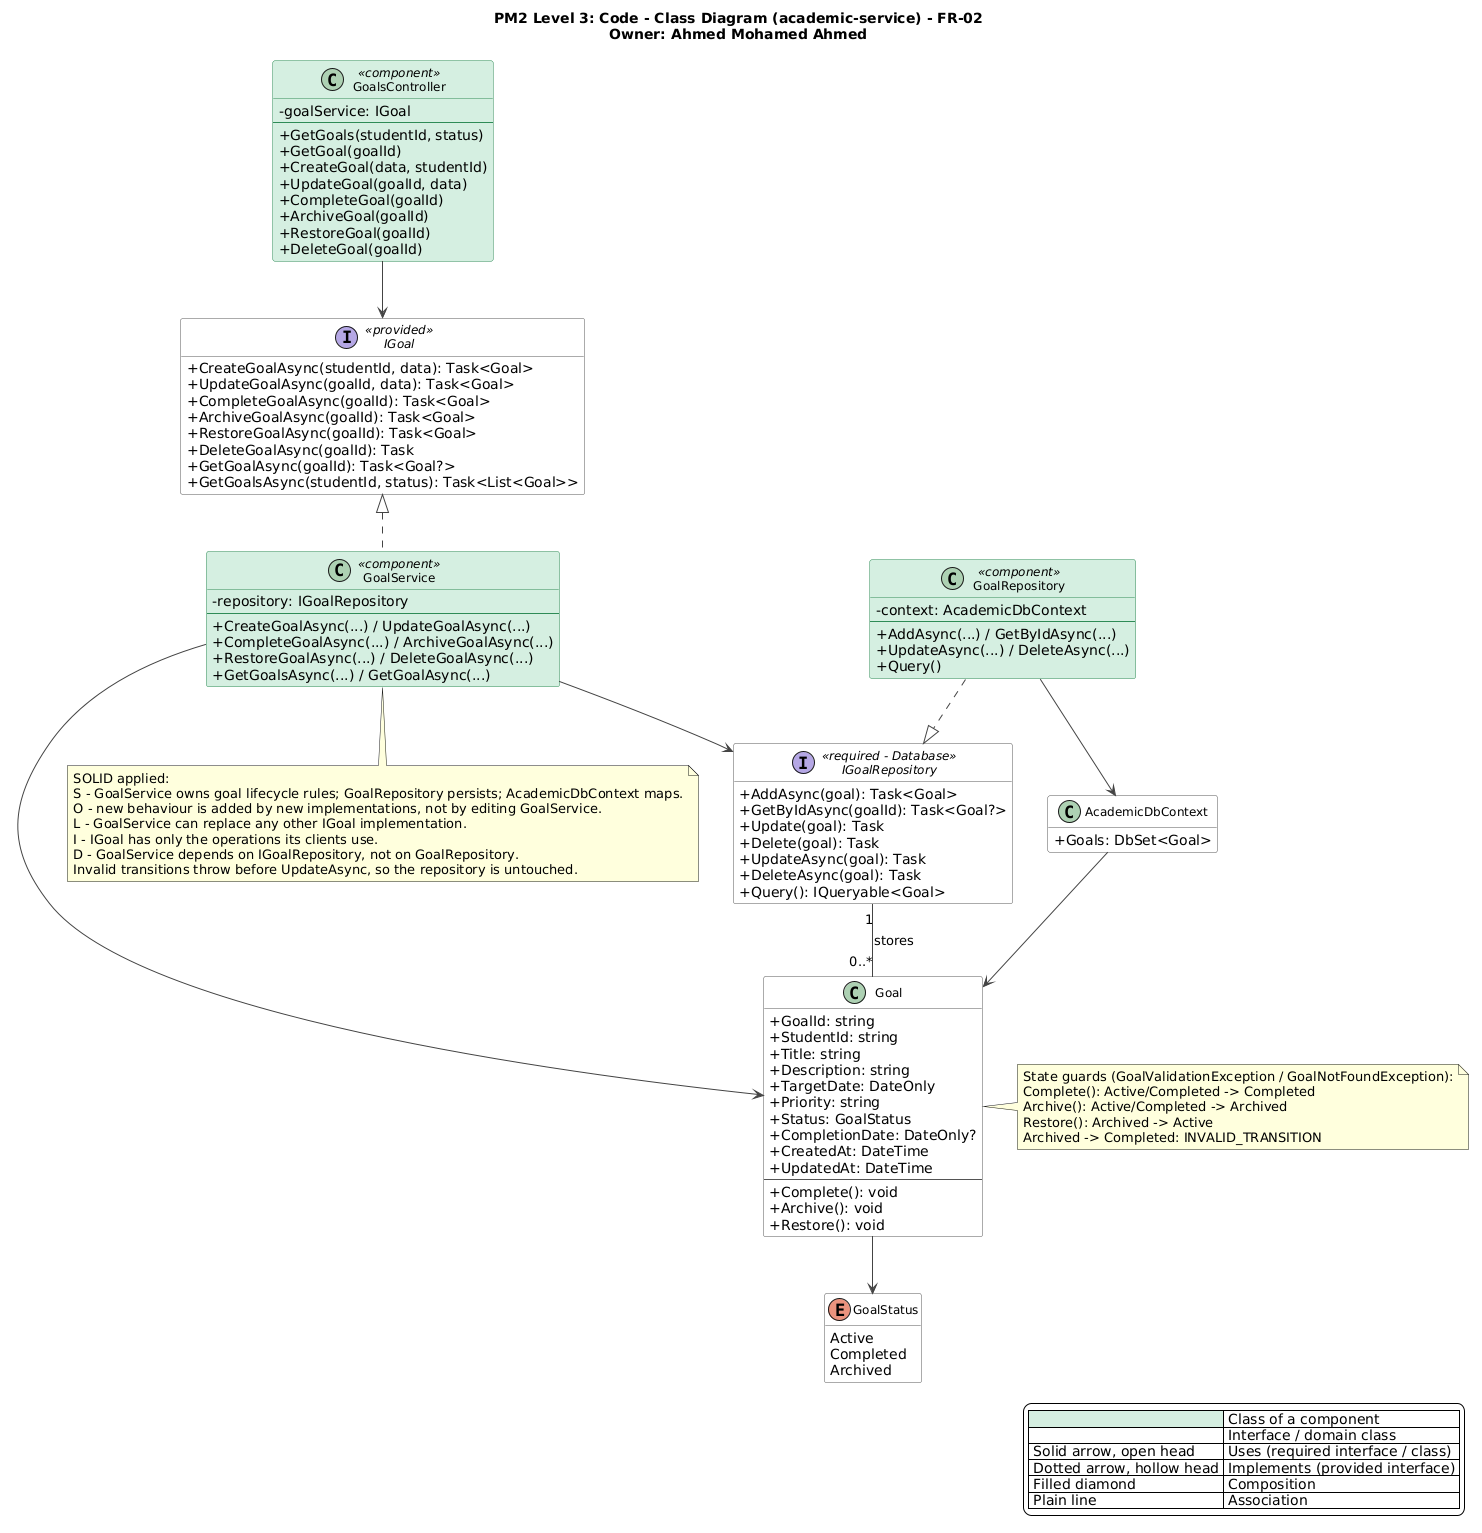

The diagram above was rendered by PlantUML. Its source (embedded in the PNG):
@startuml 02-academic-service
title PM2 Level 3: Code - Class Diagram (academic-service) - FR-02\nOwner: Ahmed Mohamed Ahmed
top to bottom direction
skinparam shadowing false
skinparam defaultFontName Segoe UI
skinparam backgroundColor #FFFFFF
skinparam classAttributeIconSize 0
skinparam classFontSize 12
skinparam nodesep 35
skinparam ranksep 55
skinparam ArrowColor #444444
skinparam class {
  BackgroundColor #FFFFFF
  BorderColor #555555
  BackgroundColor<<component>> #D5EFE0
  BorderColor<<component>> #2E8B57
}
skinparam interface {
  BackgroundColor #FFFFFF
  BorderColor #555555
}
hide empty members

legend right
  |<#D5EFE0>   | Class of a component |
  |<#FFFFFF>   | Interface / domain class |
  | Solid arrow, open head | Uses (required interface / class) |
  | Dotted arrow, hollow head | Implements (provided interface) |
  | Filled diamond | Composition |
  | Plain line | Association |
endlegend

interface IGoal <<provided>> {
  +CreateGoalAsync(studentId, data): Task<Goal>
  +UpdateGoalAsync(goalId, data): Task<Goal>
  +CompleteGoalAsync(goalId): Task<Goal>
  +ArchiveGoalAsync(goalId): Task<Goal>
  +RestoreGoalAsync(goalId): Task<Goal>
  +DeleteGoalAsync(goalId): Task
  +GetGoalAsync(goalId): Task<Goal?>
  +GetGoalsAsync(studentId, status): Task<List<Goal>>
}

class GoalsController <<component>> {
  -goalService: IGoal
  --
  +GetGoals(studentId, status)
  +GetGoal(goalId)
  +CreateGoal(data, studentId)
  +UpdateGoal(goalId, data)
  +CompleteGoal(goalId)
  +ArchiveGoal(goalId)
  +RestoreGoal(goalId)
  +DeleteGoal(goalId)
}

class GoalService <<component>> {
  -repository: IGoalRepository
  --
  +CreateGoalAsync(...) / UpdateGoalAsync(...)
  +CompleteGoalAsync(...) / ArchiveGoalAsync(...)
  +RestoreGoalAsync(...) / DeleteGoalAsync(...)
  +GetGoalsAsync(...) / GetGoalAsync(...)
}

interface IGoalRepository <<required - Database>> {
  +AddAsync(goal): Task<Goal>
  +GetByIdAsync(goalId): Task<Goal?>
  +Update(goal): Task
  +Delete(goal): Task
  +UpdateAsync(goal): Task
  +DeleteAsync(goal): Task
  +Query(): IQueryable<Goal>
}

class GoalRepository <<component>> {
  -context: AcademicDbContext
  --
  +AddAsync(...) / GetByIdAsync(...)
  +UpdateAsync(...) / DeleteAsync(...)
  +Query()
}

class AcademicDbContext {
  +Goals: DbSet<Goal>
}

class Goal {
  +GoalId: string
  +StudentId: string
  +Title: string
  +Description: string
  +TargetDate: DateOnly
  +Priority: string
  +Status: GoalStatus
  +CompletionDate: DateOnly?
  +CreatedAt: DateTime
  +UpdatedAt: DateTime
  --
  +Complete(): void
  +Archive(): void
  +Restore(): void
}
enum GoalStatus {
  Active
  Completed
  Archived
}

GoalsController --> IGoal
IGoal <|.. GoalService
GoalService --> IGoalRepository
GoalService --> Goal
IGoalRepository "1" -- "0..*" Goal : stores
GoalRepository ..|> IGoalRepository
GoalRepository --> AcademicDbContext
AcademicDbContext --> Goal
Goal --> GoalStatus
note right of Goal
  State guards (GoalValidationException / GoalNotFoundException):
  Complete(): Active/Completed -> Completed
  Archive(): Active/Completed -> Archived
  Restore(): Archived -> Active
  Archived -> Completed: INVALID_TRANSITION
end note
note bottom of GoalService
SOLID applied:
S - GoalService owns goal lifecycle rules; GoalRepository persists; AcademicDbContext maps.
O - new behaviour is added by new implementations, not by editing GoalService.
L - GoalService can replace any other IGoal implementation.
I - IGoal has only the operations its clients use.
D - GoalService depends on IGoalRepository, not on GoalRepository.
Invalid transitions throw before UpdateAsync, so the repository is untouched.
end note
@enduml